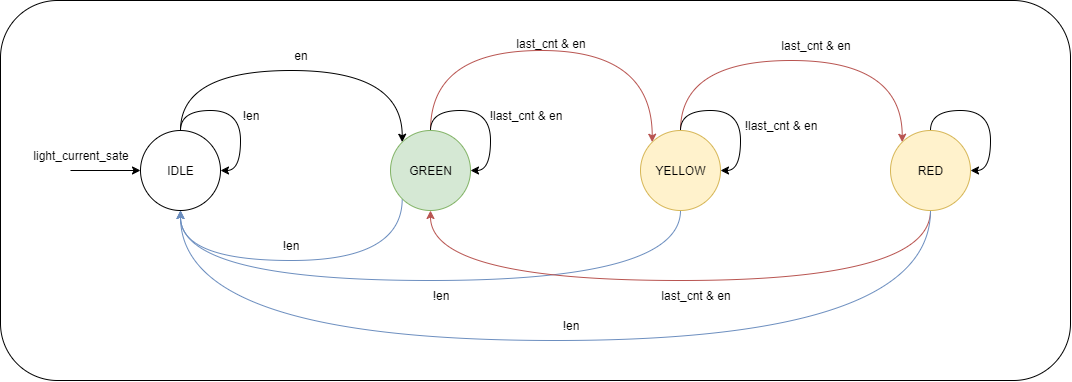

The diagram above was exported from draw.io. Its source (the exported page's mxGraphModel, read from the mxfile embedded in the PNG):
<mxGraphModel dx="1773" dy="1040" grid="1" gridSize="10" guides="1" tooltips="1" connect="1" arrows="1" fold="1" page="1" pageScale="1" pageWidth="827" pageHeight="1169" math="0" shadow="0">
  <root>
    <mxCell id="0" />
    <mxCell id="1" parent="0" />
    <mxCell id="--wsm7VhQjh_RS35tCH6-1" value="" style="rounded=1;whiteSpace=wrap;html=1;" vertex="1" parent="1">
      <mxGeometry x="300" y="204" width="1070" height="380" as="geometry" />
    </mxCell>
    <mxCell id="3McyTV7bTwit2b-9y7SE-19" style="edgeStyle=orthogonalEdgeStyle;rounded=0;orthogonalLoop=1;jettySize=auto;html=1;entryX=0;entryY=0;entryDx=0;entryDy=0;curved=1;" parent="1" source="3McyTV7bTwit2b-9y7SE-2" target="3McyTV7bTwit2b-9y7SE-3" edge="1">
      <mxGeometry relative="1" as="geometry">
        <Array as="points">
          <mxPoint x="480" y="274" />
          <mxPoint x="702" y="274" />
        </Array>
      </mxGeometry>
    </mxCell>
    <mxCell id="3McyTV7bTwit2b-9y7SE-2" value="IDLE" style="ellipse;whiteSpace=wrap;html=1;aspect=fixed;" parent="1" vertex="1">
      <mxGeometry x="440" y="334" width="80" height="80" as="geometry" />
    </mxCell>
    <mxCell id="3McyTV7bTwit2b-9y7SE-22" style="edgeStyle=orthogonalEdgeStyle;rounded=0;orthogonalLoop=1;jettySize=auto;html=1;entryX=0;entryY=0;entryDx=0;entryDy=0;exitX=0.5;exitY=0;exitDx=0;exitDy=0;curved=1;fillColor=#f8cecc;strokeColor=#b85450;" parent="1" source="3McyTV7bTwit2b-9y7SE-3" target="3McyTV7bTwit2b-9y7SE-4" edge="1">
      <mxGeometry relative="1" as="geometry">
        <Array as="points">
          <mxPoint x="730" y="254" />
          <mxPoint x="952" y="254" />
        </Array>
      </mxGeometry>
    </mxCell>
    <mxCell id="3McyTV7bTwit2b-9y7SE-29" style="edgeStyle=orthogonalEdgeStyle;rounded=0;orthogonalLoop=1;jettySize=auto;html=1;exitX=0;exitY=1;exitDx=0;exitDy=0;entryX=0.5;entryY=1;entryDx=0;entryDy=0;curved=1;fillColor=#dae8fc;strokeColor=#6c8ebf;" parent="1" source="3McyTV7bTwit2b-9y7SE-3" target="3McyTV7bTwit2b-9y7SE-2" edge="1">
      <mxGeometry relative="1" as="geometry">
        <Array as="points">
          <mxPoint x="702" y="464" />
          <mxPoint x="480" y="464" />
        </Array>
      </mxGeometry>
    </mxCell>
    <mxCell id="3McyTV7bTwit2b-9y7SE-3" value="GREEN" style="ellipse;whiteSpace=wrap;html=1;fillColor=#d5e8d4;strokeColor=#82b366;" parent="1" vertex="1">
      <mxGeometry x="690" y="334" width="80" height="80" as="geometry" />
    </mxCell>
    <mxCell id="3McyTV7bTwit2b-9y7SE-27" style="edgeStyle=orthogonalEdgeStyle;rounded=0;orthogonalLoop=1;jettySize=auto;html=1;entryX=0;entryY=0;entryDx=0;entryDy=0;exitX=0.5;exitY=0;exitDx=0;exitDy=0;curved=1;fillColor=#f8cecc;strokeColor=#b85450;" parent="1" source="3McyTV7bTwit2b-9y7SE-4" target="3McyTV7bTwit2b-9y7SE-6" edge="1">
      <mxGeometry relative="1" as="geometry">
        <Array as="points">
          <mxPoint x="980" y="264" />
          <mxPoint x="1202" y="264" />
        </Array>
      </mxGeometry>
    </mxCell>
    <mxCell id="3McyTV7bTwit2b-9y7SE-31" style="edgeStyle=orthogonalEdgeStyle;rounded=0;orthogonalLoop=1;jettySize=auto;html=1;entryX=0.5;entryY=1;entryDx=0;entryDy=0;curved=1;fillColor=#dae8fc;strokeColor=#6c8ebf;" parent="1" source="3McyTV7bTwit2b-9y7SE-4" target="3McyTV7bTwit2b-9y7SE-2" edge="1">
      <mxGeometry relative="1" as="geometry">
        <Array as="points">
          <mxPoint x="980" y="484" />
          <mxPoint x="480" y="484" />
        </Array>
      </mxGeometry>
    </mxCell>
    <mxCell id="3McyTV7bTwit2b-9y7SE-4" value="YELLOW" style="ellipse;whiteSpace=wrap;html=1;fillColor=#fff2cc;strokeColor=#d6b656;" parent="1" vertex="1">
      <mxGeometry x="940" y="334" width="80" height="80" as="geometry" />
    </mxCell>
    <mxCell id="3McyTV7bTwit2b-9y7SE-33" style="edgeStyle=orthogonalEdgeStyle;rounded=0;orthogonalLoop=1;jettySize=auto;html=1;entryX=0.5;entryY=1;entryDx=0;entryDy=0;curved=1;fillColor=#f8cecc;strokeColor=#b85450;" parent="1" source="3McyTV7bTwit2b-9y7SE-6" target="3McyTV7bTwit2b-9y7SE-3" edge="1">
      <mxGeometry relative="1" as="geometry">
        <Array as="points">
          <mxPoint x="1230" y="484" />
          <mxPoint x="730" y="484" />
        </Array>
      </mxGeometry>
    </mxCell>
    <mxCell id="3McyTV7bTwit2b-9y7SE-35" style="edgeStyle=orthogonalEdgeStyle;rounded=0;orthogonalLoop=1;jettySize=auto;html=1;entryX=0.5;entryY=1;entryDx=0;entryDy=0;curved=1;fillColor=#dae8fc;strokeColor=#6c8ebf;" parent="1" source="3McyTV7bTwit2b-9y7SE-6" target="3McyTV7bTwit2b-9y7SE-2" edge="1">
      <mxGeometry relative="1" as="geometry">
        <Array as="points">
          <mxPoint x="1230" y="544" />
          <mxPoint x="480" y="544" />
        </Array>
      </mxGeometry>
    </mxCell>
    <mxCell id="3McyTV7bTwit2b-9y7SE-6" value="RED" style="ellipse;whiteSpace=wrap;html=1;fillColor=#fff2cc;strokeColor=#d6b656;" parent="1" vertex="1">
      <mxGeometry x="1190" y="334" width="80" height="80" as="geometry" />
    </mxCell>
    <mxCell id="3McyTV7bTwit2b-9y7SE-7" value="" style="endArrow=classic;html=1;rounded=0;entryX=0;entryY=0.5;entryDx=0;entryDy=0;" parent="1" target="3McyTV7bTwit2b-9y7SE-2" edge="1">
      <mxGeometry width="50" height="50" relative="1" as="geometry">
        <mxPoint x="370" y="374" as="sourcePoint" />
        <mxPoint x="730" y="294" as="targetPoint" />
      </mxGeometry>
    </mxCell>
    <mxCell id="3McyTV7bTwit2b-9y7SE-8" value="light_current_sate" style="text;html=1;align=center;verticalAlign=middle;resizable=0;points=[];autosize=1;strokeColor=none;fillColor=none;" parent="1" vertex="1">
      <mxGeometry x="320" y="344" width="120" height="30" as="geometry" />
    </mxCell>
    <mxCell id="3McyTV7bTwit2b-9y7SE-10" value="!en" style="text;html=1;align=center;verticalAlign=middle;resizable=0;points=[];autosize=1;strokeColor=none;fillColor=none;" parent="1" vertex="1">
      <mxGeometry x="530" y="304" width="40" height="30" as="geometry" />
    </mxCell>
    <mxCell id="3McyTV7bTwit2b-9y7SE-12" value="en" style="text;html=1;align=center;verticalAlign=middle;resizable=0;points=[];autosize=1;strokeColor=none;fillColor=none;" parent="1" vertex="1">
      <mxGeometry x="580" y="244" width="40" height="30" as="geometry" />
    </mxCell>
    <mxCell id="3McyTV7bTwit2b-9y7SE-15" value="last_cnt &amp;amp; en" style="text;html=1;align=center;verticalAlign=middle;resizable=0;points=[];autosize=1;strokeColor=none;fillColor=none;" parent="1" vertex="1">
      <mxGeometry x="805" y="232" width="90" height="30" as="geometry" />
    </mxCell>
    <mxCell id="3McyTV7bTwit2b-9y7SE-17" value="last_cnt &amp;amp; en" style="text;html=1;align=center;verticalAlign=middle;resizable=0;points=[];autosize=1;strokeColor=none;fillColor=none;" parent="1" vertex="1">
      <mxGeometry x="1070" y="234" width="90" height="30" as="geometry" />
    </mxCell>
    <mxCell id="3McyTV7bTwit2b-9y7SE-20" style="edgeStyle=orthogonalEdgeStyle;rounded=0;orthogonalLoop=1;jettySize=auto;html=1;entryX=1;entryY=0.5;entryDx=0;entryDy=0;curved=1;" parent="1" source="3McyTV7bTwit2b-9y7SE-2" target="3McyTV7bTwit2b-9y7SE-2" edge="1">
      <mxGeometry relative="1" as="geometry" />
    </mxCell>
    <mxCell id="3McyTV7bTwit2b-9y7SE-23" style="edgeStyle=orthogonalEdgeStyle;rounded=0;orthogonalLoop=1;jettySize=auto;html=1;exitX=0.5;exitY=0;exitDx=0;exitDy=0;entryX=1;entryY=0.5;entryDx=0;entryDy=0;curved=1;" parent="1" source="3McyTV7bTwit2b-9y7SE-3" target="3McyTV7bTwit2b-9y7SE-3" edge="1">
      <mxGeometry relative="1" as="geometry" />
    </mxCell>
    <mxCell id="3McyTV7bTwit2b-9y7SE-24" value="!last_cnt &amp;amp; en" style="text;html=1;align=center;verticalAlign=middle;resizable=0;points=[];autosize=1;strokeColor=none;fillColor=none;" parent="1" vertex="1">
      <mxGeometry x="775" y="304" width="100" height="30" as="geometry" />
    </mxCell>
    <mxCell id="3McyTV7bTwit2b-9y7SE-25" style="edgeStyle=orthogonalEdgeStyle;rounded=0;orthogonalLoop=1;jettySize=auto;html=1;exitX=0.5;exitY=0;exitDx=0;exitDy=0;entryX=1;entryY=0.5;entryDx=0;entryDy=0;curved=1;" parent="1" source="3McyTV7bTwit2b-9y7SE-4" target="3McyTV7bTwit2b-9y7SE-4" edge="1">
      <mxGeometry relative="1" as="geometry" />
    </mxCell>
    <mxCell id="3McyTV7bTwit2b-9y7SE-26" value="!last_cnt &amp;amp; en" style="text;html=1;align=center;verticalAlign=middle;resizable=0;points=[];autosize=1;strokeColor=none;fillColor=none;" parent="1" vertex="1">
      <mxGeometry x="1030" y="314" width="100" height="30" as="geometry" />
    </mxCell>
    <mxCell id="3McyTV7bTwit2b-9y7SE-28" style="edgeStyle=orthogonalEdgeStyle;rounded=0;orthogonalLoop=1;jettySize=auto;html=1;entryX=1;entryY=0.5;entryDx=0;entryDy=0;curved=1;" parent="1" source="3McyTV7bTwit2b-9y7SE-6" target="3McyTV7bTwit2b-9y7SE-6" edge="1">
      <mxGeometry relative="1" as="geometry" />
    </mxCell>
    <mxCell id="3McyTV7bTwit2b-9y7SE-30" value="!en" style="text;html=1;align=center;verticalAlign=middle;resizable=0;points=[];autosize=1;strokeColor=none;fillColor=none;" parent="1" vertex="1">
      <mxGeometry x="570" y="434" width="40" height="30" as="geometry" />
    </mxCell>
    <mxCell id="3McyTV7bTwit2b-9y7SE-32" value="!en" style="text;html=1;align=center;verticalAlign=middle;resizable=0;points=[];autosize=1;strokeColor=none;fillColor=none;" parent="1" vertex="1">
      <mxGeometry x="720" y="484" width="40" height="30" as="geometry" />
    </mxCell>
    <mxCell id="3McyTV7bTwit2b-9y7SE-34" value="last_cnt &amp;amp; en" style="text;html=1;align=center;verticalAlign=middle;resizable=0;points=[];autosize=1;strokeColor=none;fillColor=none;" parent="1" vertex="1">
      <mxGeometry x="950" y="484" width="90" height="30" as="geometry" />
    </mxCell>
    <mxCell id="3McyTV7bTwit2b-9y7SE-36" value="!en" style="text;html=1;align=center;verticalAlign=middle;resizable=0;points=[];autosize=1;strokeColor=none;fillColor=none;" parent="1" vertex="1">
      <mxGeometry x="850" y="514" width="40" height="30" as="geometry" />
    </mxCell>
  </root>
</mxGraphModel>